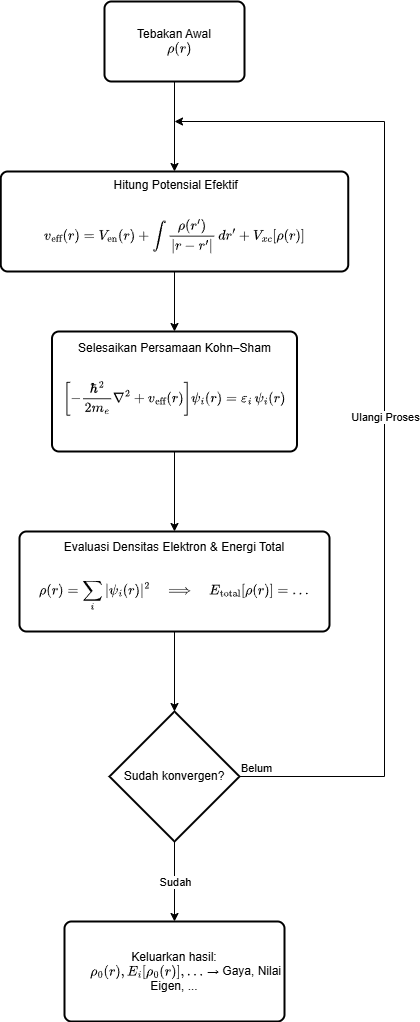

The diagram above was exported from draw.io. Its source (the exported page's mxGraphModel, read from the mxfile embedded in the PNG):
<mxGraphModel dx="1050" dy="569" grid="1" gridSize="10" guides="1" tooltips="1" connect="1" arrows="1" fold="1" page="1" pageScale="1" pageWidth="850" pageHeight="1100" math="1" shadow="0">
  <root>
    <mxCell id="0" />
    <mxCell id="1" parent="0" />
    <mxCell id="TGiJsmke0DBRbYtCcvhQ-1" value="&lt;div&gt;Tebakan Awal&lt;/div&gt;&lt;div&gt;&amp;nbsp; &amp;nbsp;\( \rho(r) \)&lt;/div&gt;" style="rounded=1;whiteSpace=wrap;html=1;absoluteArcSize=1;arcSize=14;strokeWidth=2;" parent="1" vertex="1">
      <mxGeometry x="370" y="150" width="140" height="80" as="geometry" />
    </mxCell>
    <mxCell id="TGiJsmke0DBRbYtCcvhQ-2" value="&lt;div&gt;&amp;nbsp;Hitung Potensial Efektif&lt;/div&gt;&lt;div&gt;&amp;nbsp; &amp;nbsp;&lt;span style=&quot;background-color: transparent;&quot;&gt;$$ v_{\text{eff}}(r) = V_{\text{en}}(r) + \int \frac{\rho(r')}{|r - r'|}\,dr' + V_{xc}[\rho(r)] $$&lt;/span&gt;&lt;/div&gt;" style="rounded=1;whiteSpace=wrap;html=1;absoluteArcSize=1;arcSize=14;strokeWidth=2;" parent="1" vertex="1">
      <mxGeometry x="266.25" y="320" width="347.5" height="100" as="geometry" />
    </mxCell>
    <mxCell id="TGiJsmke0DBRbYtCcvhQ-12" style="edgeStyle=orthogonalEdgeStyle;rounded=0;orthogonalLoop=1;jettySize=auto;html=1;exitX=0.5;exitY=1;exitDx=0;exitDy=0;entryX=0.5;entryY=0;entryDx=0;entryDy=0;" parent="1" source="TGiJsmke0DBRbYtCcvhQ-3" target="TGiJsmke0DBRbYtCcvhQ-4" edge="1">
      <mxGeometry relative="1" as="geometry" />
    </mxCell>
    <mxCell id="TGiJsmke0DBRbYtCcvhQ-3" value="&lt;div&gt;Selesaikan Persamaan Kohn–Sham&lt;/div&gt;&lt;div&gt;&amp;nbsp;&amp;nbsp;&lt;span style=&quot;background-color: transparent;&quot;&gt;$$ \left[-\frac{\hbar^2}{2m_e}\nabla^2 + v_{\text{eff}}(r)\right]\psi_i(r) = \varepsilon_i\,\psi_i(r) $$&lt;/span&gt;&lt;br&gt;&lt;/div&gt;" style="rounded=1;whiteSpace=wrap;html=1;absoluteArcSize=1;arcSize=14;strokeWidth=2;" parent="1" vertex="1">
      <mxGeometry x="317.5" y="480" width="245" height="120" as="geometry" />
    </mxCell>
    <mxCell id="TGiJsmke0DBRbYtCcvhQ-4" value="&lt;div&gt;Evaluasi Densitas Elektron &amp;amp; Energi Total&lt;/div&gt;&lt;div&gt;&amp;nbsp; &amp;nbsp;&lt;span style=&quot;background-color: transparent;&quot;&gt;$$ \rho(r) = \sum_i |\psi_i(r)|^2 \quad\Longrightarrow\quad E_{\text{total}}[\rho(r)] = \dots $$&lt;/span&gt;&lt;/div&gt;" style="rounded=1;whiteSpace=wrap;html=1;absoluteArcSize=1;arcSize=14;strokeWidth=2;" parent="1" vertex="1">
      <mxGeometry x="285" y="680" width="310" height="100" as="geometry" />
    </mxCell>
    <mxCell id="TGiJsmke0DBRbYtCcvhQ-5" value="Sudah konvergen?" style="strokeWidth=2;html=1;shape=mxgraph.flowchart.decision;whiteSpace=wrap;" parent="1" vertex="1">
      <mxGeometry x="375" y="860" width="130" height="130" as="geometry" />
    </mxCell>
    <mxCell id="TGiJsmke0DBRbYtCcvhQ-6" value="&lt;div&gt;Keluarkan hasil:&lt;/div&gt;&lt;div&gt;&amp;nbsp; &amp;nbsp; &amp;nbsp; &amp;nbsp;\(\rho_0(r), E_i[\rho_0(r)], \dots\) → Gaya, Nilai Eigen, ...&lt;/div&gt;" style="rounded=1;whiteSpace=wrap;html=1;absoluteArcSize=1;arcSize=14;strokeWidth=2;" parent="1" vertex="1">
      <mxGeometry x="330" y="1070" width="220" height="100" as="geometry" />
    </mxCell>
    <mxCell id="TGiJsmke0DBRbYtCcvhQ-7" value="" style="endArrow=classic;html=1;rounded=0;exitX=0.5;exitY=1;exitDx=0;exitDy=0;entryX=0.5;entryY=0;entryDx=0;entryDy=0;" parent="1" source="TGiJsmke0DBRbYtCcvhQ-1" target="TGiJsmke0DBRbYtCcvhQ-2" edge="1">
      <mxGeometry width="50" height="50" relative="1" as="geometry">
        <mxPoint x="400" y="370" as="sourcePoint" />
        <mxPoint x="450" y="320" as="targetPoint" />
      </mxGeometry>
    </mxCell>
    <mxCell id="TGiJsmke0DBRbYtCcvhQ-8" value="" style="endArrow=classic;html=1;rounded=0;exitX=0.5;exitY=1;exitDx=0;exitDy=0;entryX=0.5;entryY=0;entryDx=0;entryDy=0;" parent="1" source="TGiJsmke0DBRbYtCcvhQ-2" target="TGiJsmke0DBRbYtCcvhQ-3" edge="1">
      <mxGeometry width="50" height="50" relative="1" as="geometry">
        <mxPoint x="410" y="490" as="sourcePoint" />
        <mxPoint x="460" y="440" as="targetPoint" />
      </mxGeometry>
    </mxCell>
    <mxCell id="TGiJsmke0DBRbYtCcvhQ-11" style="edgeStyle=orthogonalEdgeStyle;rounded=0;orthogonalLoop=1;jettySize=auto;html=1;exitX=0.5;exitY=1;exitDx=0;exitDy=0;entryX=0.5;entryY=0;entryDx=0;entryDy=0;entryPerimeter=0;" parent="1" source="TGiJsmke0DBRbYtCcvhQ-4" target="TGiJsmke0DBRbYtCcvhQ-5" edge="1">
      <mxGeometry relative="1" as="geometry" />
    </mxCell>
    <mxCell id="TGiJsmke0DBRbYtCcvhQ-13" value="" style="endArrow=classic;html=1;rounded=0;exitX=0.5;exitY=1;exitDx=0;exitDy=0;exitPerimeter=0;entryX=0.5;entryY=0;entryDx=0;entryDy=0;" parent="1" source="TGiJsmke0DBRbYtCcvhQ-5" target="TGiJsmke0DBRbYtCcvhQ-6" edge="1">
      <mxGeometry relative="1" as="geometry">
        <mxPoint x="370" y="950" as="sourcePoint" />
        <mxPoint x="470" y="950" as="targetPoint" />
      </mxGeometry>
    </mxCell>
    <mxCell id="TGiJsmke0DBRbYtCcvhQ-14" value="Sudah" style="edgeLabel;resizable=0;html=1;;align=center;verticalAlign=middle;" parent="TGiJsmke0DBRbYtCcvhQ-13" connectable="0" vertex="1">
      <mxGeometry relative="1" as="geometry" />
    </mxCell>
    <mxCell id="TGiJsmke0DBRbYtCcvhQ-23" value="" style="endArrow=classic;html=1;rounded=0;exitX=1;exitY=0.5;exitDx=0;exitDy=0;exitPerimeter=0;" parent="1" source="TGiJsmke0DBRbYtCcvhQ-5" edge="1">
      <mxGeometry relative="1" as="geometry">
        <mxPoint x="340" y="770" as="sourcePoint" />
        <mxPoint x="440" y="270" as="targetPoint" />
        <Array as="points">
          <mxPoint x="650" y="925" />
          <mxPoint x="650" y="270" />
        </Array>
      </mxGeometry>
    </mxCell>
    <mxCell id="TGiJsmke0DBRbYtCcvhQ-24" value="Ulangi Proses" style="edgeLabel;resizable=0;html=1;;align=center;verticalAlign=middle;" parent="TGiJsmke0DBRbYtCcvhQ-23" connectable="0" vertex="1">
      <mxGeometry relative="1" as="geometry" />
    </mxCell>
    <mxCell id="TGiJsmke0DBRbYtCcvhQ-25" value="Belum" style="edgeLabel;resizable=0;html=1;;align=left;verticalAlign=bottom;" parent="TGiJsmke0DBRbYtCcvhQ-23" connectable="0" vertex="1">
      <mxGeometry x="-1" relative="1" as="geometry" />
    </mxCell>
  </root>
</mxGraphModel>